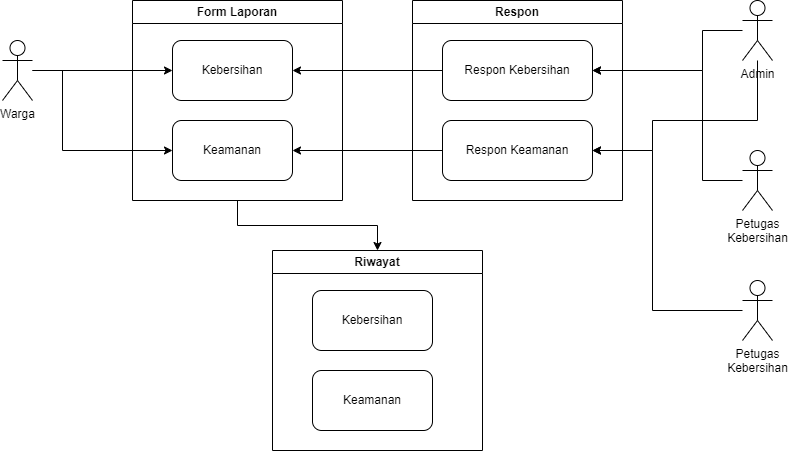

The diagram above was exported from draw.io. Its source (the exported page's mxGraphModel, read from the mxfile embedded in the PNG):
<mxGraphModel dx="1050" dy="569" grid="1" gridSize="10" guides="1" tooltips="1" connect="1" arrows="1" fold="1" page="1" pageScale="1" pageWidth="827" pageHeight="1169" math="0" shadow="0">
  <root>
    <mxCell id="0" />
    <mxCell id="1" parent="0" />
    <mxCell id="bX4J5-LRT6ySYycbWe-s-33" style="edgeStyle=orthogonalEdgeStyle;rounded=0;orthogonalLoop=1;jettySize=auto;html=1;entryX=1;entryY=0.5;entryDx=0;entryDy=0;" parent="1" source="bX4J5-LRT6ySYycbWe-s-1" target="bX4J5-LRT6ySYycbWe-s-31" edge="1">
      <mxGeometry relative="1" as="geometry">
        <mxPoint x="620" y="110" as="targetPoint" />
        <Array as="points">
          <mxPoint x="720" y="70" />
          <mxPoint x="720" y="110" />
        </Array>
      </mxGeometry>
    </mxCell>
    <mxCell id="bX4J5-LRT6ySYycbWe-s-1" value="Admin" style="shape=umlActor;verticalLabelPosition=bottom;verticalAlign=top;html=1;outlineConnect=0;" parent="1" vertex="1">
      <mxGeometry x="760" y="40" width="30" height="60" as="geometry" />
    </mxCell>
    <mxCell id="bX4J5-LRT6ySYycbWe-s-34" style="edgeStyle=orthogonalEdgeStyle;rounded=0;orthogonalLoop=1;jettySize=auto;html=1;entryX=1;entryY=0.5;entryDx=0;entryDy=0;" parent="1" source="bX4J5-LRT6ySYycbWe-s-2" target="bX4J5-LRT6ySYycbWe-s-31" edge="1">
      <mxGeometry relative="1" as="geometry">
        <Array as="points">
          <mxPoint x="720" y="220" />
          <mxPoint x="720" y="110" />
        </Array>
      </mxGeometry>
    </mxCell>
    <mxCell id="bX4J5-LRT6ySYycbWe-s-2" value="Petugas&lt;div&gt;Kebersihan&lt;/div&gt;" style="shape=umlActor;verticalLabelPosition=bottom;verticalAlign=top;html=1;outlineConnect=0;" parent="1" vertex="1">
      <mxGeometry x="760" y="190" width="30" height="60" as="geometry" />
    </mxCell>
    <mxCell id="bX4J5-LRT6ySYycbWe-s-37" style="edgeStyle=orthogonalEdgeStyle;rounded=0;orthogonalLoop=1;jettySize=auto;html=1;entryX=0;entryY=0.5;entryDx=0;entryDy=0;" parent="1" source="bX4J5-LRT6ySYycbWe-s-3" target="bX4J5-LRT6ySYycbWe-s-29" edge="1">
      <mxGeometry relative="1" as="geometry">
        <Array as="points">
          <mxPoint x="60" y="110" />
          <mxPoint x="60" y="110" />
        </Array>
      </mxGeometry>
    </mxCell>
    <mxCell id="bX4J5-LRT6ySYycbWe-s-39" style="edgeStyle=orthogonalEdgeStyle;rounded=0;orthogonalLoop=1;jettySize=auto;html=1;entryX=0;entryY=0.5;entryDx=0;entryDy=0;" parent="1" source="bX4J5-LRT6ySYycbWe-s-3" target="bX4J5-LRT6ySYycbWe-s-30" edge="1">
      <mxGeometry relative="1" as="geometry">
        <Array as="points">
          <mxPoint x="80" y="110" />
          <mxPoint x="80" y="190" />
        </Array>
      </mxGeometry>
    </mxCell>
    <mxCell id="bX4J5-LRT6ySYycbWe-s-3" value="Warga" style="shape=umlActor;verticalLabelPosition=bottom;verticalAlign=top;html=1;outlineConnect=0;" parent="1" vertex="1">
      <mxGeometry x="20" y="80" width="30" height="60" as="geometry" />
    </mxCell>
    <mxCell id="bX4J5-LRT6ySYycbWe-s-47" value="" style="edgeStyle=orthogonalEdgeStyle;rounded=0;orthogonalLoop=1;jettySize=auto;html=1;" parent="1" source="bX4J5-LRT6ySYycbWe-s-21" target="bX4J5-LRT6ySYycbWe-s-44" edge="1">
      <mxGeometry relative="1" as="geometry" />
    </mxCell>
    <mxCell id="bX4J5-LRT6ySYycbWe-s-21" value="Form Laporan" style="swimlane;whiteSpace=wrap;html=1;" parent="1" vertex="1">
      <mxGeometry x="150" y="40" width="210" height="200" as="geometry" />
    </mxCell>
    <mxCell id="bX4J5-LRT6ySYycbWe-s-29" value="Kebersihan" style="rounded=1;whiteSpace=wrap;html=1;" parent="bX4J5-LRT6ySYycbWe-s-21" vertex="1">
      <mxGeometry x="40" y="40" width="120" height="60" as="geometry" />
    </mxCell>
    <mxCell id="bX4J5-LRT6ySYycbWe-s-30" value="Keamanan" style="rounded=1;whiteSpace=wrap;html=1;" parent="bX4J5-LRT6ySYycbWe-s-21" vertex="1">
      <mxGeometry x="40" y="120" width="120" height="60" as="geometry" />
    </mxCell>
    <mxCell id="bX4J5-LRT6ySYycbWe-s-36" style="edgeStyle=orthogonalEdgeStyle;rounded=0;orthogonalLoop=1;jettySize=auto;html=1;entryX=1;entryY=0.5;entryDx=0;entryDy=0;" parent="1" source="bX4J5-LRT6ySYycbWe-s-23" target="bX4J5-LRT6ySYycbWe-s-32" edge="1">
      <mxGeometry relative="1" as="geometry">
        <Array as="points">
          <mxPoint x="670" y="350" />
          <mxPoint x="670" y="190" />
        </Array>
      </mxGeometry>
    </mxCell>
    <mxCell id="bX4J5-LRT6ySYycbWe-s-23" value="Petugas&lt;div&gt;Kebersihan&lt;/div&gt;" style="shape=umlActor;verticalLabelPosition=bottom;verticalAlign=top;html=1;outlineConnect=0;" parent="1" vertex="1">
      <mxGeometry x="760" y="320" width="30" height="60" as="geometry" />
    </mxCell>
    <mxCell id="bX4J5-LRT6ySYycbWe-s-25" value="Respon" style="swimlane;whiteSpace=wrap;html=1;" parent="1" vertex="1">
      <mxGeometry x="430" y="40" width="210" height="200" as="geometry" />
    </mxCell>
    <mxCell id="bX4J5-LRT6ySYycbWe-s-31" value="Respon Kebersihan" style="rounded=1;whiteSpace=wrap;html=1;" parent="bX4J5-LRT6ySYycbWe-s-25" vertex="1">
      <mxGeometry x="30" y="40" width="150" height="60" as="geometry" />
    </mxCell>
    <mxCell id="bX4J5-LRT6ySYycbWe-s-32" value="Respon Keamanan" style="rounded=1;whiteSpace=wrap;html=1;" parent="bX4J5-LRT6ySYycbWe-s-25" vertex="1">
      <mxGeometry x="30" y="120" width="150" height="60" as="geometry" />
    </mxCell>
    <mxCell id="bX4J5-LRT6ySYycbWe-s-35" style="edgeStyle=orthogonalEdgeStyle;rounded=0;orthogonalLoop=1;jettySize=auto;html=1;entryX=1;entryY=0.5;entryDx=0;entryDy=0;" parent="1" source="bX4J5-LRT6ySYycbWe-s-1" target="bX4J5-LRT6ySYycbWe-s-32" edge="1">
      <mxGeometry relative="1" as="geometry">
        <Array as="points">
          <mxPoint x="775" y="160" />
          <mxPoint x="670" y="160" />
          <mxPoint x="670" y="190" />
        </Array>
      </mxGeometry>
    </mxCell>
    <mxCell id="bX4J5-LRT6ySYycbWe-s-42" style="edgeStyle=orthogonalEdgeStyle;rounded=0;orthogonalLoop=1;jettySize=auto;html=1;entryX=1;entryY=0.5;entryDx=0;entryDy=0;" parent="1" source="bX4J5-LRT6ySYycbWe-s-31" target="bX4J5-LRT6ySYycbWe-s-29" edge="1">
      <mxGeometry relative="1" as="geometry" />
    </mxCell>
    <mxCell id="bX4J5-LRT6ySYycbWe-s-43" style="edgeStyle=orthogonalEdgeStyle;rounded=0;orthogonalLoop=1;jettySize=auto;html=1;entryX=1;entryY=0.5;entryDx=0;entryDy=0;" parent="1" source="bX4J5-LRT6ySYycbWe-s-32" target="bX4J5-LRT6ySYycbWe-s-30" edge="1">
      <mxGeometry relative="1" as="geometry" />
    </mxCell>
    <mxCell id="bX4J5-LRT6ySYycbWe-s-44" value="Riwayat" style="swimlane;whiteSpace=wrap;html=1;" parent="1" vertex="1">
      <mxGeometry x="290" y="290" width="210" height="200" as="geometry" />
    </mxCell>
    <mxCell id="bX4J5-LRT6ySYycbWe-s-45" value="Kebersihan" style="rounded=1;whiteSpace=wrap;html=1;" parent="bX4J5-LRT6ySYycbWe-s-44" vertex="1">
      <mxGeometry x="40" y="40" width="120" height="60" as="geometry" />
    </mxCell>
    <mxCell id="bX4J5-LRT6ySYycbWe-s-46" value="Keamanan" style="rounded=1;whiteSpace=wrap;html=1;" parent="bX4J5-LRT6ySYycbWe-s-44" vertex="1">
      <mxGeometry x="40" y="120" width="120" height="60" as="geometry" />
    </mxCell>
  </root>
</mxGraphModel>